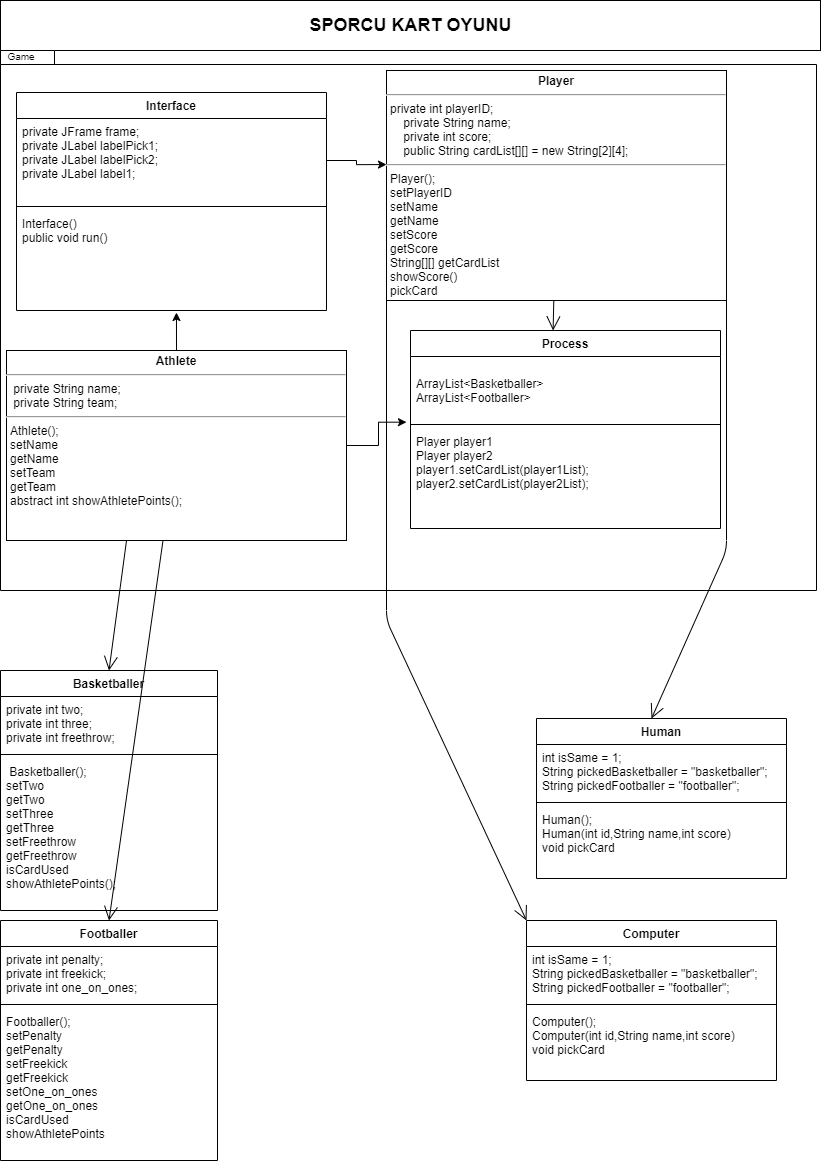

The diagram above was exported from draw.io. Its source (the exported page's mxGraphModel, read from the mxfile embedded in the PNG):
<mxGraphModel dx="2031" dy="1134" grid="1" gridSize="10" guides="1" tooltips="1" connect="1" arrows="1" fold="1" page="1" pageScale="1" pageWidth="827" pageHeight="1169" math="0" shadow="0">
  <root>
    <mxCell id="0" />
    <mxCell id="1" parent="0" />
    <mxCell id="8A7iY42LLDUGBLQrfrSB-3" value="&lt;b&gt;&lt;font style=&quot;font-size: 18px&quot;&gt;SPORCU KART OYUNU&lt;/font&gt;&lt;/b&gt;" style="html=1;" vertex="1" parent="1">
      <mxGeometry x="4" width="820" height="50" as="geometry" />
    </mxCell>
    <mxCell id="8A7iY42LLDUGBLQrfrSB-4" value="" style="shape=folder;fontStyle=1;spacingTop=10;tabWidth=40;tabHeight=14;tabPosition=left;html=1;" vertex="1" parent="1">
      <mxGeometry x="4" y="50" width="816" height="540" as="geometry" />
    </mxCell>
    <mxCell id="8A7iY42LLDUGBLQrfrSB-5" value="&lt;font style=&quot;font-size: 10px&quot;&gt;Game&lt;/font&gt;" style="text;html=1;strokeColor=none;fillColor=none;align=center;verticalAlign=middle;whiteSpace=wrap;rounded=0;" vertex="1" parent="1">
      <mxGeometry x="10" y="50" width="30" height="10" as="geometry" />
    </mxCell>
    <mxCell id="8A7iY42LLDUGBLQrfrSB-7" value="&lt;p style=&quot;margin: 4px 0px 0px; text-align: center; font-size: 12px;&quot;&gt;&lt;b style=&quot;font-size: 12px;&quot;&gt;Player&lt;/b&gt;&lt;br style=&quot;font-size: 12px;&quot;&gt;&lt;/p&gt;&lt;hr style=&quot;text-align: center; font-size: 12px;&quot;&gt;&lt;p style=&quot;margin: 0px 0px 0px 4px; font-size: 12px;&quot;&gt;&lt;span style=&quot;font-size: 12px;&quot;&gt;private int playerID;&lt;/span&gt;&lt;/p&gt;&lt;p style=&quot;margin: 0px 0px 0px 4px; font-size: 12px;&quot;&gt;&amp;nbsp; &amp;nbsp; private String name;&lt;/p&gt;&lt;p style=&quot;margin: 0px 0px 0px 4px; font-size: 12px;&quot;&gt;&amp;nbsp; &amp;nbsp; private int score;&lt;/p&gt;&lt;p style=&quot;margin: 0px 0px 0px 4px; font-size: 12px;&quot;&gt;&amp;nbsp; &amp;nbsp; public String cardList[][] = new String[2][4];&lt;/p&gt;&lt;hr style=&quot;font-size: 12px;&quot;&gt;&lt;p style=&quot;margin: 0px 0px 0px 4px; font-size: 12px;&quot;&gt;Player();&lt;/p&gt;&lt;p style=&quot;margin: 0px 0px 0px 4px; font-size: 12px;&quot;&gt;setPlayerID&lt;br style=&quot;font-size: 12px;&quot;&gt;&lt;/p&gt;&lt;p style=&quot;margin: 0px 0px 0px 4px; font-size: 12px;&quot;&gt;setName&lt;br style=&quot;font-size: 12px;&quot;&gt;&lt;/p&gt;&lt;p style=&quot;margin: 0px 0px 0px 4px; font-size: 12px;&quot;&gt;getName&lt;br style=&quot;font-size: 12px;&quot;&gt;&lt;/p&gt;&lt;p style=&quot;margin: 0px 0px 0px 4px; font-size: 12px;&quot;&gt;setScore&lt;br style=&quot;font-size: 12px;&quot;&gt;&lt;/p&gt;&lt;p style=&quot;margin: 0px 0px 0px 4px; font-size: 12px;&quot;&gt;getScore&lt;br style=&quot;font-size: 12px;&quot;&gt;&lt;/p&gt;&lt;p style=&quot;margin: 0px 0px 0px 4px; font-size: 12px;&quot;&gt;String[][] getCardList&lt;br style=&quot;font-size: 12px;&quot;&gt;&lt;/p&gt;&lt;p style=&quot;margin: 0px 0px 0px 4px; font-size: 12px;&quot;&gt;showScore()&lt;br style=&quot;font-size: 12px;&quot;&gt;&lt;/p&gt;&lt;p style=&quot;margin: 0px 0px 0px 4px; font-size: 12px;&quot;&gt;pickCard&lt;br style=&quot;font-size: 12px;&quot;&gt;&lt;/p&gt;" style="verticalAlign=top;align=left;overflow=fill;fontSize=12;fontFamily=Helvetica;html=1;" vertex="1" parent="1">
      <mxGeometry x="390" y="70" width="340" height="230" as="geometry" />
    </mxCell>
    <mxCell id="8A7iY42LLDUGBLQrfrSB-51" style="edgeStyle=orthogonalEdgeStyle;rounded=0;orthogonalLoop=1;jettySize=auto;html=1;exitX=0.5;exitY=0;exitDx=0;exitDy=0;entryX=0.516;entryY=1.02;entryDx=0;entryDy=0;entryPerimeter=0;fontSize=12;" edge="1" parent="1" source="8A7iY42LLDUGBLQrfrSB-8" target="8A7iY42LLDUGBLQrfrSB-42">
      <mxGeometry relative="1" as="geometry" />
    </mxCell>
    <mxCell id="8A7iY42LLDUGBLQrfrSB-52" style="edgeStyle=orthogonalEdgeStyle;rounded=0;orthogonalLoop=1;jettySize=auto;html=1;exitX=1;exitY=0.5;exitDx=0;exitDy=0;entryX=-0.013;entryY=1.026;entryDx=0;entryDy=0;entryPerimeter=0;fontSize=12;" edge="1" parent="1" source="8A7iY42LLDUGBLQrfrSB-8" target="8A7iY42LLDUGBLQrfrSB-45">
      <mxGeometry relative="1" as="geometry" />
    </mxCell>
    <mxCell id="8A7iY42LLDUGBLQrfrSB-8" value="&lt;p style=&quot;margin: 4px 0px 0px; text-align: center; font-size: 12px;&quot;&gt;&lt;b style=&quot;font-size: 12px;&quot;&gt;Athlete&lt;/b&gt;&lt;/p&gt;&lt;hr style=&quot;font-size: 12px;&quot;&gt;&lt;p style=&quot;margin: 0px 0px 0px 4px; font-size: 12px;&quot;&gt;&amp;nbsp;private String name;&lt;/p&gt;&lt;p style=&quot;margin: 0px 0px 0px 4px; font-size: 12px;&quot;&gt;&lt;span style=&quot;font-size: 12px;&quot;&gt;&amp;nbsp;private String team;&lt;/span&gt;&lt;/p&gt;&lt;hr style=&quot;font-size: 12px;&quot;&gt;&lt;p style=&quot;margin: 0px 0px 0px 4px; font-size: 12px;&quot;&gt;Athlete();&lt;br style=&quot;font-size: 12px;&quot;&gt;setName&lt;br style=&quot;font-size: 12px;&quot;&gt;&lt;/p&gt;&lt;p style=&quot;margin: 0px 0px 0px 4px; font-size: 12px;&quot;&gt;getName&lt;/p&gt;&lt;p style=&quot;margin: 0px 0px 0px 4px; font-size: 12px;&quot;&gt;setTeam&lt;br style=&quot;font-size: 12px;&quot;&gt;&lt;/p&gt;&lt;p style=&quot;margin: 0px 0px 0px 4px; font-size: 12px;&quot;&gt;getTeam&lt;br style=&quot;font-size: 12px;&quot;&gt;&lt;/p&gt;&lt;p style=&quot;margin: 0px 0px 0px 4px; font-size: 12px;&quot;&gt;abstract int showAthletePoints();&lt;br style=&quot;font-size: 12px;&quot;&gt;&lt;/p&gt;" style="verticalAlign=top;align=left;overflow=fill;fontSize=12;fontFamily=Helvetica;html=1;" vertex="1" parent="1">
      <mxGeometry x="10" y="350" width="340" height="190" as="geometry" />
    </mxCell>
    <mxCell id="8A7iY42LLDUGBLQrfrSB-12" value="Human" style="swimlane;fontStyle=1;align=center;verticalAlign=top;childLayout=stackLayout;horizontal=1;startSize=26;horizontalStack=0;resizeParent=1;resizeParentMax=0;resizeLast=0;collapsible=1;marginBottom=0;fontSize=12;" vertex="1" parent="1">
      <mxGeometry x="540" y="718" width="250" height="160" as="geometry" />
    </mxCell>
    <mxCell id="8A7iY42LLDUGBLQrfrSB-13" value="int isSame = 1;&#10;String pickedBasketballer = &quot;basketballer&quot;;&#10;String pickedFootballer = &quot;footballer&quot;;" style="text;strokeColor=none;fillColor=none;align=left;verticalAlign=top;spacingLeft=4;spacingRight=4;overflow=hidden;rotatable=0;points=[[0,0.5],[1,0.5]];portConstraint=eastwest;" vertex="1" parent="8A7iY42LLDUGBLQrfrSB-12">
      <mxGeometry y="26" width="250" height="54" as="geometry" />
    </mxCell>
    <mxCell id="8A7iY42LLDUGBLQrfrSB-14" value="" style="line;strokeWidth=1;fillColor=none;align=left;verticalAlign=middle;spacingTop=-1;spacingLeft=3;spacingRight=3;rotatable=0;labelPosition=right;points=[];portConstraint=eastwest;" vertex="1" parent="8A7iY42LLDUGBLQrfrSB-12">
      <mxGeometry y="80" width="250" height="8" as="geometry" />
    </mxCell>
    <mxCell id="8A7iY42LLDUGBLQrfrSB-15" value="Human();&#10;Human(int id,String name,int score)&#10;void pickCard        " style="text;strokeColor=none;fillColor=none;align=left;verticalAlign=top;spacingLeft=4;spacingRight=4;overflow=hidden;rotatable=0;points=[[0,0.5],[1,0.5]];portConstraint=eastwest;" vertex="1" parent="8A7iY42LLDUGBLQrfrSB-12">
      <mxGeometry y="88" width="250" height="72" as="geometry" />
    </mxCell>
    <mxCell id="8A7iY42LLDUGBLQrfrSB-17" value="Computer" style="swimlane;fontStyle=1;align=center;verticalAlign=top;childLayout=stackLayout;horizontal=1;startSize=26;horizontalStack=0;resizeParent=1;resizeParentMax=0;resizeLast=0;collapsible=1;marginBottom=0;fontSize=12;" vertex="1" parent="1">
      <mxGeometry x="530" y="920" width="250" height="160" as="geometry" />
    </mxCell>
    <mxCell id="8A7iY42LLDUGBLQrfrSB-18" value="int isSame = 1;&#10;String pickedBasketballer = &quot;basketballer&quot;;&#10;String pickedFootballer = &quot;footballer&quot;;" style="text;strokeColor=none;fillColor=none;align=left;verticalAlign=top;spacingLeft=4;spacingRight=4;overflow=hidden;rotatable=0;points=[[0,0.5],[1,0.5]];portConstraint=eastwest;" vertex="1" parent="8A7iY42LLDUGBLQrfrSB-17">
      <mxGeometry y="26" width="250" height="54" as="geometry" />
    </mxCell>
    <mxCell id="8A7iY42LLDUGBLQrfrSB-19" value="" style="line;strokeWidth=1;fillColor=none;align=left;verticalAlign=middle;spacingTop=-1;spacingLeft=3;spacingRight=3;rotatable=0;labelPosition=right;points=[];portConstraint=eastwest;" vertex="1" parent="8A7iY42LLDUGBLQrfrSB-17">
      <mxGeometry y="80" width="250" height="8" as="geometry" />
    </mxCell>
    <mxCell id="8A7iY42LLDUGBLQrfrSB-20" value="Computer();&#10;Computer(int id,String name,int score)&#10;void pickCard&#10;        " style="text;strokeColor=none;fillColor=none;align=left;verticalAlign=top;spacingLeft=4;spacingRight=4;overflow=hidden;rotatable=0;points=[[0,0.5],[1,0.5]];portConstraint=eastwest;" vertex="1" parent="8A7iY42LLDUGBLQrfrSB-17">
      <mxGeometry y="88" width="250" height="72" as="geometry" />
    </mxCell>
    <mxCell id="8A7iY42LLDUGBLQrfrSB-25" value="" style="endArrow=open;endFill=1;endSize=12;html=1;fontSize=9;exitX=0;exitY=1;exitDx=0;exitDy=0;entryX=0;entryY=0;entryDx=0;entryDy=0;" edge="1" parent="1" source="8A7iY42LLDUGBLQrfrSB-7" target="8A7iY42LLDUGBLQrfrSB-17">
      <mxGeometry width="160" relative="1" as="geometry">
        <mxPoint x="480" y="590" as="sourcePoint" />
        <mxPoint x="640" y="590" as="targetPoint" />
        <Array as="points">
          <mxPoint x="390" y="620" />
        </Array>
      </mxGeometry>
    </mxCell>
    <mxCell id="8A7iY42LLDUGBLQrfrSB-26" value="" style="endArrow=open;endFill=1;endSize=12;html=1;fontSize=9;entryX=0.46;entryY=0;entryDx=0;entryDy=0;entryPerimeter=0;exitX=1;exitY=1;exitDx=0;exitDy=0;" edge="1" parent="1" source="8A7iY42LLDUGBLQrfrSB-7" target="8A7iY42LLDUGBLQrfrSB-12">
      <mxGeometry width="160" relative="1" as="geometry">
        <mxPoint x="560" y="630" as="sourcePoint" />
        <mxPoint x="640" y="380" as="targetPoint" />
        <Array as="points">
          <mxPoint x="730" y="550" />
        </Array>
      </mxGeometry>
    </mxCell>
    <mxCell id="8A7iY42LLDUGBLQrfrSB-27" value="Basketballer" style="swimlane;fontStyle=1;align=center;verticalAlign=top;childLayout=stackLayout;horizontal=1;startSize=26;horizontalStack=0;resizeParent=1;resizeParentMax=0;resizeLast=0;collapsible=1;marginBottom=0;fontSize=12;" vertex="1" parent="1">
      <mxGeometry x="4" y="670" width="217" height="240" as="geometry" />
    </mxCell>
    <mxCell id="8A7iY42LLDUGBLQrfrSB-28" value="private int two;&#10;private int three;&#10;private int freethrow;" style="text;strokeColor=none;fillColor=none;align=left;verticalAlign=top;spacingLeft=4;spacingRight=4;overflow=hidden;rotatable=0;points=[[0,0.5],[1,0.5]];portConstraint=eastwest;" vertex="1" parent="8A7iY42LLDUGBLQrfrSB-27">
      <mxGeometry y="26" width="217" height="54" as="geometry" />
    </mxCell>
    <mxCell id="8A7iY42LLDUGBLQrfrSB-29" value="" style="line;strokeWidth=1;fillColor=none;align=left;verticalAlign=middle;spacingTop=-1;spacingLeft=3;spacingRight=3;rotatable=0;labelPosition=right;points=[];portConstraint=eastwest;" vertex="1" parent="8A7iY42LLDUGBLQrfrSB-27">
      <mxGeometry y="80" width="217" height="8" as="geometry" />
    </mxCell>
    <mxCell id="8A7iY42LLDUGBLQrfrSB-30" value=" Basketballer();&#10;setTwo&#10;getTwo&#10;setThree&#10;getThree&#10;setFreethrow&#10;getFreethrow&#10;isCardUsed&#10;showAthletePoints();      " style="text;strokeColor=none;fillColor=none;align=left;verticalAlign=top;spacingLeft=4;spacingRight=4;overflow=hidden;rotatable=0;points=[[0,0.5],[1,0.5]];portConstraint=eastwest;" vertex="1" parent="8A7iY42LLDUGBLQrfrSB-27">
      <mxGeometry y="88" width="217" height="152" as="geometry" />
    </mxCell>
    <mxCell id="8A7iY42LLDUGBLQrfrSB-31" value="Footballer" style="swimlane;fontStyle=1;align=center;verticalAlign=top;childLayout=stackLayout;horizontal=1;startSize=26;horizontalStack=0;resizeParent=1;resizeParentMax=0;resizeLast=0;collapsible=1;marginBottom=0;fontSize=12;" vertex="1" parent="1">
      <mxGeometry x="4" y="920" width="217" height="240" as="geometry" />
    </mxCell>
    <mxCell id="8A7iY42LLDUGBLQrfrSB-32" value="private int penalty;&#10;private int freekick;&#10;private int one_on_ones;" style="text;strokeColor=none;fillColor=none;align=left;verticalAlign=top;spacingLeft=4;spacingRight=4;overflow=hidden;rotatable=0;points=[[0,0.5],[1,0.5]];portConstraint=eastwest;" vertex="1" parent="8A7iY42LLDUGBLQrfrSB-31">
      <mxGeometry y="26" width="217" height="54" as="geometry" />
    </mxCell>
    <mxCell id="8A7iY42LLDUGBLQrfrSB-33" value="" style="line;strokeWidth=1;fillColor=none;align=left;verticalAlign=middle;spacingTop=-1;spacingLeft=3;spacingRight=3;rotatable=0;labelPosition=right;points=[];portConstraint=eastwest;" vertex="1" parent="8A7iY42LLDUGBLQrfrSB-31">
      <mxGeometry y="80" width="217" height="8" as="geometry" />
    </mxCell>
    <mxCell id="8A7iY42LLDUGBLQrfrSB-34" value="Footballer();&#10;setPenalty&#10;getPenalty &#10;setFreekick&#10;getFreekick&#10;setOne_on_ones&#10;getOne_on_ones&#10;isCardUsed&#10;showAthletePoints" style="text;strokeColor=none;fillColor=none;align=left;verticalAlign=top;spacingLeft=4;spacingRight=4;overflow=hidden;rotatable=0;points=[[0,0.5],[1,0.5]];portConstraint=eastwest;" vertex="1" parent="8A7iY42LLDUGBLQrfrSB-31">
      <mxGeometry y="88" width="217" height="152" as="geometry" />
    </mxCell>
    <mxCell id="8A7iY42LLDUGBLQrfrSB-36" value="" style="endArrow=open;endFill=1;endSize=12;html=1;fontSize=9;entryX=0.5;entryY=0;entryDx=0;entryDy=0;" edge="1" parent="1" source="8A7iY42LLDUGBLQrfrSB-8" target="8A7iY42LLDUGBLQrfrSB-31">
      <mxGeometry width="160" relative="1" as="geometry">
        <mxPoint x="330" y="420" as="sourcePoint" />
        <mxPoint x="490" y="420" as="targetPoint" />
      </mxGeometry>
    </mxCell>
    <mxCell id="8A7iY42LLDUGBLQrfrSB-37" value="" style="endArrow=open;endFill=1;endSize=12;html=1;fontSize=9;exitX=0.353;exitY=1;exitDx=0;exitDy=0;exitPerimeter=0;entryX=0.5;entryY=0;entryDx=0;entryDy=0;" edge="1" parent="1" source="8A7iY42LLDUGBLQrfrSB-8" target="8A7iY42LLDUGBLQrfrSB-27">
      <mxGeometry width="160" relative="1" as="geometry">
        <mxPoint x="340" y="380" as="sourcePoint" />
        <mxPoint x="500" y="380" as="targetPoint" />
      </mxGeometry>
    </mxCell>
    <mxCell id="8A7iY42LLDUGBLQrfrSB-39" value="Interface" style="swimlane;fontStyle=1;align=center;verticalAlign=top;childLayout=stackLayout;horizontal=1;startSize=26;horizontalStack=0;resizeParent=1;resizeParentMax=0;resizeLast=0;collapsible=1;marginBottom=0;fontSize=12;" vertex="1" parent="1">
      <mxGeometry x="20" y="92" width="310" height="218" as="geometry" />
    </mxCell>
    <mxCell id="8A7iY42LLDUGBLQrfrSB-40" value="private JFrame frame;&#10;&#09;private JLabel labelPick1;&#10;&#09;private JLabel labelPick2;&#10;&#09;private JLabel label1;" style="text;strokeColor=none;fillColor=none;align=left;verticalAlign=top;spacingLeft=4;spacingRight=4;overflow=hidden;rotatable=0;points=[[0,0.5],[1,0.5]];portConstraint=eastwest;" vertex="1" parent="8A7iY42LLDUGBLQrfrSB-39">
      <mxGeometry y="26" width="310" height="84" as="geometry" />
    </mxCell>
    <mxCell id="8A7iY42LLDUGBLQrfrSB-41" value="" style="line;strokeWidth=1;fillColor=none;align=left;verticalAlign=middle;spacingTop=-1;spacingLeft=3;spacingRight=3;rotatable=0;labelPosition=right;points=[];portConstraint=eastwest;" vertex="1" parent="8A7iY42LLDUGBLQrfrSB-39">
      <mxGeometry y="110" width="310" height="8" as="geometry" />
    </mxCell>
    <mxCell id="8A7iY42LLDUGBLQrfrSB-42" value="Interface()&#10;public void run()" style="text;strokeColor=none;fillColor=none;align=left;verticalAlign=top;spacingLeft=4;spacingRight=4;overflow=hidden;rotatable=0;points=[[0,0.5],[1,0.5]];portConstraint=eastwest;" vertex="1" parent="8A7iY42LLDUGBLQrfrSB-39">
      <mxGeometry y="118" width="310" height="100" as="geometry" />
    </mxCell>
    <mxCell id="8A7iY42LLDUGBLQrfrSB-44" value="Process" style="swimlane;fontStyle=1;align=center;verticalAlign=top;childLayout=stackLayout;horizontal=1;startSize=26;horizontalStack=0;resizeParent=1;resizeParentMax=0;resizeLast=0;collapsible=1;marginBottom=0;fontSize=12;" vertex="1" parent="1">
      <mxGeometry x="414" y="330" width="310" height="198" as="geometry" />
    </mxCell>
    <mxCell id="8A7iY42LLDUGBLQrfrSB-45" value="&#10;ArrayList&lt;Basketballer&gt;&#10;ArrayList&lt;Footballer&gt;" style="text;strokeColor=none;fillColor=none;align=left;verticalAlign=top;spacingLeft=4;spacingRight=4;overflow=hidden;rotatable=0;points=[[0,0.5],[1,0.5]];portConstraint=eastwest;" vertex="1" parent="8A7iY42LLDUGBLQrfrSB-44">
      <mxGeometry y="26" width="310" height="64" as="geometry" />
    </mxCell>
    <mxCell id="8A7iY42LLDUGBLQrfrSB-46" value="" style="line;strokeWidth=1;fillColor=none;align=left;verticalAlign=middle;spacingTop=-1;spacingLeft=3;spacingRight=3;rotatable=0;labelPosition=right;points=[];portConstraint=eastwest;" vertex="1" parent="8A7iY42LLDUGBLQrfrSB-44">
      <mxGeometry y="90" width="310" height="8" as="geometry" />
    </mxCell>
    <mxCell id="8A7iY42LLDUGBLQrfrSB-47" value="Player player1&#10;Player player2&#10;player1.setCardList(player1List);&#10;player2.setCardList(player2List);" style="text;strokeColor=none;fillColor=none;align=left;verticalAlign=top;spacingLeft=4;spacingRight=4;overflow=hidden;rotatable=0;points=[[0,0.5],[1,0.5]];portConstraint=eastwest;" vertex="1" parent="8A7iY42LLDUGBLQrfrSB-44">
      <mxGeometry y="98" width="310" height="100" as="geometry" />
    </mxCell>
    <mxCell id="8A7iY42LLDUGBLQrfrSB-48" value="" style="endArrow=open;endFill=1;endSize=12;html=1;fontSize=9;entryX=0.46;entryY=0;entryDx=0;entryDy=0;entryPerimeter=0;" edge="1" parent="1" source="8A7iY42LLDUGBLQrfrSB-7" target="8A7iY42LLDUGBLQrfrSB-44">
      <mxGeometry width="160" relative="1" as="geometry">
        <mxPoint x="578.7148217636022" y="290" as="sourcePoint" />
        <mxPoint x="655" y="718" as="targetPoint" />
      </mxGeometry>
    </mxCell>
    <mxCell id="8A7iY42LLDUGBLQrfrSB-50" style="edgeStyle=orthogonalEdgeStyle;rounded=0;orthogonalLoop=1;jettySize=auto;html=1;exitX=1;exitY=0.5;exitDx=0;exitDy=0;entryX=0;entryY=0.409;entryDx=0;entryDy=0;entryPerimeter=0;fontSize=12;" edge="1" parent="1" source="8A7iY42LLDUGBLQrfrSB-40" target="8A7iY42LLDUGBLQrfrSB-7">
      <mxGeometry relative="1" as="geometry" />
    </mxCell>
  </root>
</mxGraphModel>